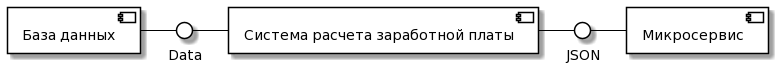

The diagram above was rendered by PlantUML. Its source (embedded in the PNG):
@startuml
skinparam component {
BackgroundColor White
ArrowColor Black
BorderColor Black
}

skinparam interface {
BackgroundColor White
ArrowColor Black
BorderColor Black
}

component [База данных] as DB
component [Система расчета заработной платы] as Sys
component [Микросервис] as Mic

() "JSON" as J
() "Data" as D

DB - D
D - Sys
Sys - J
J - Mic
@enduml